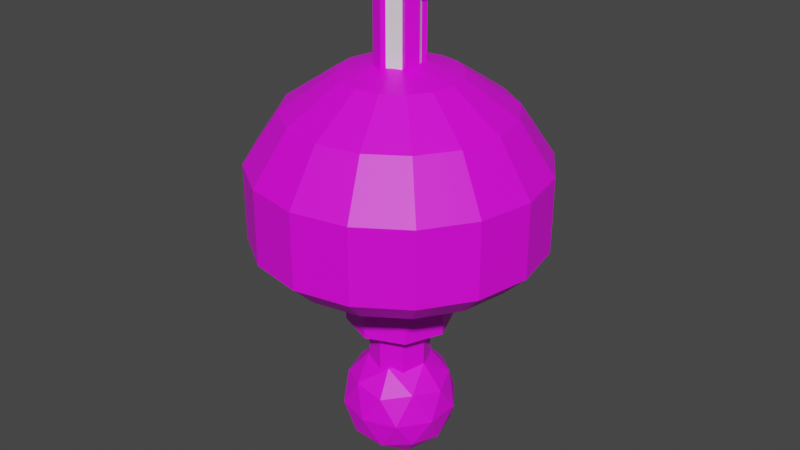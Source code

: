 # Source: Turret_Body_Basic.blend  (saved by Blender 3.1.7; exported with 4.5.12 LTS)
import bpy
from mathutils import Matrix  # noqa: F401  (used for matrix-valued properties, if any)

bpy.ops.wm.read_factory_settings(use_empty=True)
scene = bpy.context.scene
scene.name = 'Scene'

# ---- collections
col_collection = bpy.data.collections.new('Collection'); scene.collection.children.link(col_collection)

# ---- images (referenced by path relative to the original .blend; pixels are not part of the script)
import os
ASSET_DIR = os.environ.get("B2B_ASSET_DIR", "")  # directory of the original .blend (textures are referenced by path, not embedded)
HERE = os.path.dirname(os.path.abspath(__file__))  # packed textures are extracted next to this script under _unpacked/

def load_image(name, relpath, width, height, colorspace="sRGB"):
    """Load a texture the original file referenced (path relative to the .blend, or extracted next to this script)."""
    p = next((c for c in (os.path.join(HERE, relpath), os.path.join(ASSET_DIR, relpath)) if relpath and os.path.exists(c)), "")
    if p:
        img = bpy.data.images.load(p, check_existing=True)
        img.name = name
    else:  # same state as the original file: an image datablock whose file is absent (Cycles renders it pink)
        img = bpy.data.images.new(name, width, height)
        img.source = "FILE"
        img.filepath = "//" + (relpath or name)
    img.colorspace_settings.name = colorspace
    return img
img_turretbodymat_base_color = load_image('TurretBodyMat Base Color', 'BasicTurretBodyMat.png', 1024, 1024, 'sRGB')

# ---- materials (node trees are filled in below, after node groups)
mat_turretbodymat = bpy.data.materials.new('TurretBodyMat')
mat_turretbodymat.use_transparent_shadow = False

# ---- material node trees
mat_turretbodymat.use_nodes = True; mat_turretbodymat.node_tree.nodes.clear()
_N = mat_turretbodymat.node_tree.nodes; _L = mat_turretbodymat.node_tree.links
n0 = _N.new('ShaderNodeBsdfPrincipled'); n0.name = 'Principled BSDF'; n0.location = (10, 300)
n0.distribution = 'GGX'
n0.subsurface_method = 'RANDOM_WALK_SKIN'
n0.inputs[3].default_value = 1.45
n0.inputs[27].default_value = (0.0, 0.0, 0.0, 1.0)
n0.inputs[28].default_value = 1.0
n1 = _N.new('ShaderNodeOutputMaterial'); n1.name = 'Material Output'; n1.location = (300, 300)
n2 = _N.new('ShaderNodeTexImage'); n2.name = 'Image Texture'; n2.location = (-280, 280)
n2.image = img_turretbodymat_base_color
_L.new(n0.outputs[0], n1.inputs[0])
_L.new(n2.outputs[0], n0.inputs[0])
n1.is_active_output = True

# ---- world
world_world = bpy.data.worlds.new('World'); scene.world = world_world
world_world.use_nodes = True; world_world.node_tree.nodes.clear()
_N = world_world.node_tree.nodes; _L = world_world.node_tree.links
n0 = _N.new('ShaderNodeOutputWorld'); n0.name = 'World Output'; n0.location = (300, 300)
n1 = _N.new('ShaderNodeBackground'); n1.name = 'Background'; n1.location = (10, 300)
n1.inputs[0].default_value = (0.05088, 0.05088, 0.05088, 1.0)
_L.new(n1.outputs[0], n0.inputs[0])
n0.is_active_output = True
world_world.color = (0.05088, 0.05088, 0.05088)
world_world.use_sun_shadow = False
world_world.sun_shadow_jitter_overblur = 0.0

# ---- meshes
me_cylinder = bpy.data.meshes.new('Cylinder')
me_cylinder.from_pydata([(0.0, -7.407, 2.562), (0.0, -6.231, 3.347), (0.5305, -8.192, 1.281), (0.9802, -7.407, 2.367), (1.281, -6.231, 3.092), (-1.281, -4.483, 3.092), (0.9802, -8.192, 0.9802), (1.811, -7.407, 1.811), (2.367, -6.231, 2.367), (-2.367, -4.483, 2.367), (1.281, -8.192, 0.5305), (2.367, -7.407, 0.9802), (3.092, -6.231, 1.281), (-3.092, -4.483, 1.281), (1.386, -8.192, 0.0), (2.562, -7.407, 4.768e-07), (3.347, -6.231, 4.768e-07), (-3.347, -4.483, 1.431e-06), (1.281, -8.192, -0.5305), (2.367, -7.407, -0.9802), (3.092, -6.231, -1.281), (-3.092, -4.483, -1.281), (0.9802, -8.192, -0.9802), (1.811, -7.407, -1.811), (2.367, -6.231, -2.367), (-2.367, -4.483, -2.367), (0.5305, -8.192, -1.281), (0.9802, -7.407, -2.367), (1.281, -6.231, -3.092), (-1.281, -4.483, -3.092), (-1.287e-13, -8.468, 0.0), (-2.567e-07, -8.192, -1.386), (-3.106e-07, -7.407, -2.562), (-9.584e-07, -6.231, -3.347), (-9.584e-07, -4.483, -3.347), (-0.5305, -8.192, -1.281), (-0.9802, -7.407, -2.367), (-1.281, -6.231, -3.092), (1.281, -4.483, -3.092), (-0.9802, -8.192, -0.9802), (-1.811, -7.407, -1.811), (-2.367, -6.231, -2.367), (2.367, -4.483, -2.367), (-1.281, -8.192, -0.5305), (-2.367, -7.407, -0.9802), (-3.092, -6.231, -1.281), (3.092, -4.483, -1.281), (-1.386, -8.192, 9.537e-07), (-2.562, -7.407, 1.431e-06), (-3.347, -6.231, 1.907e-06), (3.347, -4.483, -4.768e-07), (-1.281, -8.192, 0.5305), (-2.367, -7.407, 0.9802), (-3.092, -6.231, 1.281), (3.092, -4.483, 1.281), (-0.9802, -8.192, 0.9802), (-1.811, -7.407, 1.811), (-2.367, -6.231, 2.367), (2.367, -4.483, 2.367), (-0.5305, -8.192, 1.281), (-0.9802, -7.407, 2.367), (-1.281, -6.231, 3.092), (1.281, -4.483, 3.092), (7.689e-07, -8.192, 1.386), (0.0, -4.483, 3.347), (-0.5625, -3.396, 1.358), (7.829e-08, -3.396, 1.47), (-1.039, -3.396, 1.039), (-1.358, -3.396, 0.5625), (-1.47, -3.396, 9.537e-07), (-1.358, -3.396, -0.5625), (-1.039, -3.396, -1.039), (-0.5625, -3.396, -1.358), (-3.427e-07, -3.396, -1.47), (0.5625, -3.396, -1.358), (1.039, -3.396, -1.039), (1.358, -3.396, -0.5625), (1.47, -3.396, 0.0), (1.358, -3.396, 0.5625), (1.039, -3.396, 1.039), (0.5625, -3.396, 1.358), (2.573, -3.939, 1.066), (1.97, -3.939, 1.97), (3.028e-09, -3.939, 2.785), (-1.066, -3.939, 2.573), (2.573, -3.939, -1.066), (2.785, -3.939, 0.0), (1.066, -3.939, -2.573), (1.97, -3.939, -1.97), (-1.066, -3.939, -2.573), (-7.946e-07, -3.939, -2.785), (-2.573, -3.939, -1.066), (-1.97, -3.939, -1.97), (1.066, -3.939, 2.573), (-2.573, -3.939, 1.066), (-2.785, -3.939, 1.431e-06), (-1.97, -3.939, 1.97), (1.71e-08, -2.309, 0.7079), (0.0, -3.396, 1.238), (0.5005, -2.309, 0.5005), (0.8753, -3.396, 0.8753), (0.7079, -2.309, 2.384e-07), (1.238, -3.396, 4.768e-07), (0.5005, -2.309, -0.5005), (0.8753, -3.396, -0.8753), (-1.082e-07, -2.309, -0.7079), (-1.082e-07, -3.396, -1.238), (-0.5005, -2.309, -0.5005), (-0.8753, -3.396, -0.8753), (-0.7079, -2.309, 2.384e-07), (-1.238, -3.396, 4.768e-07), (-0.5005, -2.309, 0.5005), (-0.8753, -3.396, 0.8753), (0.0, -2.309, 1.238), (0.8753, -2.309, 0.8753), (1.238, -2.309, 2.384e-07), (0.8753, -2.309, -0.8753), (-1.082e-07, -2.309, -1.238), (-0.8753, -2.309, -0.8753), (-1.238, -2.309, 2.384e-07), (-0.8753, -2.309, 0.8753), (-5.294e-08, 0.2265, 0.7079), (0.5005, 0.2265, 0.5005), (0.7079, 0.2265, -7.451e-08), (0.5005, 0.2265, -0.5005), (-1.783e-07, 0.2265, -0.7079), (-0.5005, 0.2265, -0.5005), (-0.7079, 0.2265, 2.98e-08), (-0.5005, 0.2265, 0.5005), (0.0, 1.223, -1.192e-07), (0.9829, 0.4717, -0.7141), (-0.3754, 0.4717, -1.155), (-1.215, 0.4717, -5.96e-08), (-0.3754, 0.4717, 1.155), (0.9829, 0.4717, 0.7141), (0.3754, -0.7432, -1.155), (-0.9829, -0.7432, -0.7141), (-0.9829, -0.7432, 0.7141), (0.3754, -0.7432, 1.155), (1.215, -0.7432, 1.192e-07), (0.0, -1.494, 2.384e-07), (-0.2207, 1.02, -0.6791), (0.5777, 1.02, -0.4197), (0.357, 0.5783, -1.099), (1.155, 0.5783, -5.96e-08), (0.5777, 1.02, 0.4197), (-0.7141, 1.02, -1.192e-07), (-0.9348, 0.5783, -0.6791), (-0.2207, 1.02, 0.6791), (-0.9348, 0.5783, 0.6791), (0.357, 0.5783, 1.099), (1.292, -0.1358, -0.4197), (1.292, -0.1358, 0.4197), (0.0, -0.1358, -1.358), (0.7984, -0.1358, -1.099), (-1.292, -0.1358, -0.4197), (-0.7984, -0.1358, -1.099), (-0.7984, -0.1358, 1.099), (-1.292, -0.1358, 0.4197), (0.7984, -0.1358, 1.099), (0.0, -0.1358, 1.358), (0.9348, -0.8499, -0.6791), (-0.357, -0.8499, -1.099), (-1.155, -0.8499, 1.192e-07), (-0.357, -0.8499, 1.099), (0.9348, -0.8499, 0.6791), (0.2207, -1.291, -0.6791), (0.7141, -1.291, 1.192e-07), (-0.5777, -1.291, -0.4197), (-0.5777, -1.291, 0.4197), (0.2207, -1.291, 0.6791), (0.0, -7.897, 0.4349), (0.0, -10.14, 0.4349), (0.3075, -7.897, 0.3075), (0.3075, -10.14, 0.3075), (0.4349, -7.897, 9.537e-07), (0.4349, -10.14, 9.537e-07), (0.3075, -7.897, -0.3075), (0.3075, -10.14, -0.3075), (0.0, -7.897, -0.4349), (0.0, -10.14, -0.4349), (-0.3075, -7.897, -0.3075), (-0.3075, -10.14, -0.3075), (-0.4349, -7.897, 9.537e-07), (-0.4349, -10.14, 9.537e-07), (-0.3075, -7.897, 0.3075), (-0.3075, -10.14, 0.3075), (0.05005, -7.897, 0.5557), (0.05005, -10.14, 0.5557), (0.3576, -10.14, 0.4284), (0.3576, -7.897, 0.4284), (0.5557, -7.897, -0.05005), (0.5557, -10.14, -0.05005), (0.4284, -10.14, -0.3576), (0.4284, -7.897, -0.3576), (-0.05005, -7.897, -0.5557), (-0.05005, -10.14, -0.5557), (-0.3576, -10.14, -0.4284), (-0.3576, -7.897, -0.4284), (-0.5557, -7.897, 0.05006), (-0.5557, -10.14, 0.05005), (-0.4284, -10.14, 0.3576), (-0.4284, -7.897, 0.3576), (0.5288, -10.14, 0.5288), (0.0, -10.14, 0.7479), (0.7479, -10.14, 9.537e-07), (0.5288, -10.14, -0.5288), (0.0, -10.14, -0.7479), (-0.5288, -10.14, -0.5288), (-0.7479, -10.14, 9.537e-07), (-0.5288, -10.14, 0.5288), (0.5288, -10.51, 0.5288), (0.0, -10.51, 0.7479), (0.7479, -10.51, 9.537e-07), (0.5288, -10.51, -0.5288), (0.0, -10.51, -0.7479), (-0.5288, -10.51, -0.5288), (-0.7479, -10.51, 9.537e-07), (-0.5288, -10.51, 0.5288)], [], [(0, 63, 2, 3), (1, 0, 3, 4), (63, 30, 2), (4, 3, 7, 8), (2, 30, 6), (53, 57, 9, 13), (3, 2, 6, 7), (8, 7, 11, 12), (6, 30, 10), (57, 61, 5, 9), (7, 6, 10, 11), (1, 4, 62, 64), (11, 10, 14, 15), (12, 11, 15, 16), (10, 30, 14), (33, 37, 29, 34), (15, 14, 18, 19), (16, 15, 19, 20), (14, 30, 18), (20, 19, 23, 24), (18, 30, 22), (4, 8, 58, 62), (19, 18, 22, 23), (24, 23, 27, 28), (22, 30, 26), (8, 12, 54, 58), (23, 22, 26, 27), (12, 16, 50, 54), (27, 26, 31, 32), (28, 27, 32, 33), (26, 30, 31), (32, 31, 35, 36), (33, 32, 36, 37), (31, 30, 35), (16, 20, 46, 50), (37, 36, 40, 41), (35, 30, 39), (28, 33, 34, 38), (36, 35, 39, 40), (39, 30, 43), (41, 45, 21, 25), (40, 39, 43, 44), (41, 40, 44, 45), (20, 24, 42, 46), (44, 43, 47, 48), (45, 44, 48, 49), (43, 30, 47), (49, 48, 52, 53), (47, 30, 51), (37, 41, 25, 29), (48, 47, 51, 52), (53, 52, 56, 57), (51, 30, 55), (61, 1, 64, 5), (52, 51, 55, 56), (24, 28, 38, 42), (56, 55, 59, 60), (57, 56, 60, 61), (55, 30, 59), (45, 49, 17, 21), (60, 59, 63, 0), (61, 60, 0, 1), (59, 30, 63), (49, 53, 13, 17), (82, 81, 78, 79), (65, 66, 80, 79, 78, 77, 76, 75, 74, 73, 72, 71, 70, 69, 68, 67), (84, 83, 66, 65), (86, 85, 76, 77), (88, 87, 74, 75), (90, 89, 72, 73), (81, 86, 77, 78), (92, 91, 70, 71), (85, 88, 75, 76), (93, 82, 79, 80), (95, 94, 68, 69), (87, 90, 73, 74), (96, 84, 65, 67), (89, 92, 71, 72), (94, 96, 67, 68), (83, 93, 80, 66), (91, 95, 69, 70), (21, 17, 95, 91), (64, 62, 93, 83), (13, 9, 96, 94), (29, 25, 92, 89), (9, 5, 84, 96), (38, 34, 90, 87), (17, 13, 94, 95), (62, 58, 82, 93), (46, 42, 88, 85), (25, 21, 91, 92), (54, 50, 86, 81), (34, 29, 89, 90), (42, 38, 87, 88), (50, 46, 85, 86), (5, 64, 83, 84), (58, 54, 81, 82), (113, 98, 100, 114), (114, 100, 102, 115), (115, 102, 104, 116), (116, 104, 106, 117), (117, 106, 108, 118), (118, 108, 110, 119), (100, 98, 112, 110, 108, 106, 104, 102), (119, 110, 112, 120), (120, 112, 98, 113), (99, 101, 123, 122), (99, 97, 113, 114), (101, 99, 114, 115), (103, 101, 115, 116), (105, 103, 116, 117), (107, 105, 117, 118), (109, 107, 118, 119), (111, 109, 119, 120), (97, 111, 120, 113), (121, 122, 123, 124, 125, 126, 127, 128), (109, 111, 128, 127), (105, 107, 126, 125), (101, 103, 124, 123), (97, 99, 122, 121), (111, 97, 121, 128), (107, 109, 127, 126), (103, 105, 125, 124), (129, 142, 141), (130, 142, 144), (129, 141, 146), (129, 146, 148), (129, 148, 145), (130, 144, 151), (131, 143, 153), (132, 147, 155), (133, 149, 157), (134, 150, 159), (130, 151, 154), (131, 153, 156), (132, 155, 158), (133, 157, 160), (134, 159, 152), (135, 161, 166), (136, 162, 168), (137, 163, 169), (138, 164, 170), (139, 165, 167), (167, 170, 140), (167, 165, 170), (165, 138, 170), (170, 169, 140), (170, 164, 169), (164, 137, 169), (169, 168, 140), (169, 163, 168), (163, 136, 168), (168, 166, 140), (168, 162, 166), (162, 135, 166), (166, 167, 140), (166, 161, 167), (161, 139, 167), (152, 165, 139), (152, 159, 165), (159, 138, 165), (160, 164, 138), (160, 157, 164), (157, 137, 164), (158, 163, 137), (158, 155, 163), (155, 136, 163), (156, 162, 136), (156, 153, 162), (153, 135, 162), (154, 161, 135), (154, 151, 161), (151, 139, 161), (159, 160, 138), (159, 150, 160), (150, 133, 160), (157, 158, 137), (157, 149, 158), (149, 132, 158), (155, 156, 136), (155, 147, 156), (147, 131, 156), (153, 154, 135), (153, 143, 154), (143, 130, 154), (151, 152, 139), (151, 144, 152), (144, 134, 152), (145, 150, 134), (145, 148, 150), (148, 133, 150), (148, 149, 133), (148, 146, 149), (146, 132, 149), (146, 147, 132), (146, 141, 147), (141, 131, 147), (144, 145, 134), (144, 142, 145), (142, 129, 145), (141, 143, 131), (141, 142, 143), (142, 130, 143), (186, 184, 209, 210), (171, 173, 174, 172), (180, 178, 206, 207), (178, 176, 175, 177), (184, 182, 208, 209), (182, 180, 179, 181), (178, 176, 205, 206), (204, 210, 218, 212), (185, 186, 184, 183), (171, 173, 175, 177, 179, 181, 183, 185), (187, 188, 189, 190), (172, 188, 187, 171), (174, 189, 188, 172), (173, 190, 189, 174), (171, 187, 190, 173), (191, 192, 193, 194), (176, 192, 191, 175), (178, 193, 192, 176), (177, 194, 193, 178), (175, 191, 194, 177), (195, 196, 197, 198), (180, 196, 195, 179), (182, 197, 196, 180), (181, 198, 197, 182), (179, 195, 198, 181), (199, 200, 201, 202), (184, 200, 199, 183), (186, 201, 200, 184), (185, 202, 201, 186), (183, 199, 202, 185), (176, 174, 203, 205), (182, 180, 207, 208), (172, 186, 210, 204), (174, 172, 204, 203), (211, 212, 218, 217, 216, 215, 214, 213), (209, 208, 216, 217), (207, 206, 214, 215), (205, 203, 211, 213), (210, 209, 217, 218), (208, 207, 215, 216), (206, 205, 213, 214), (203, 204, 212, 211), (186, 172, 174, 176, 178, 180, 182, 184)])
me_cylinder.polygons.foreach_set('use_smooth', [1, 1, 1, 1, 1, 1, 1, 1, 1, 1, 1, 1, 1, 1, 1, 1, 1, 1, 1, 1, 1, 1, 1, 1, 1, 1, 1, 1, 1, 1, 1, 1, 1, 1, 1, 1, 1, 1, 1, 1, 1, 1, 1, 1, 1, 1, 1, 1, 1, 1, 1, 1, 1, 1, 1, 1, 1, 1, 1, 1, 1, 1, 1, 1, 1, 1, 1, 1, 1, 1, 1, 1, 1, 1, 1, 1, 1, 1, 1, 1, 1, 1, 1, 1, 1, 1, 1, 1, 1, 1, 1, 1, 1, 1, 1, 1, 1, 1, 1, 1, 1, 1, 1, 1, 1, 1, 1, 1, 1, 1, 1, 1, 1, 1, 1, 1, 1, 1, 1, 1, 1, 1, 1, 1, 1, 1, 1, 1, 1, 1, 1, 1, 1, 1, 1, 1, 1, 1, 1, 1, 1, 1, 1, 1, 1, 1, 1, 1, 1, 1, 1, 1, 1, 1, 1, 1, 1, 1, 1, 1, 1, 1, 1, 1, 1, 1, 1, 1, 1, 1, 1, 1, 1, 1, 1, 1, 1, 1, 1, 1, 1, 1, 1, 1, 1, 1, 1, 1, 1, 1, 1, 1, 1, 1, 1, 1, 1, 1, 1, 1, 1, 1, 1, 1, 0, 1, 0, 1, 0, 1, 1, 0, 1, 1, 1, 1, 1, 1, 1, 1, 1, 1, 1, 1, 1, 1, 1, 1, 1, 1, 1, 1, 1, 1, 1, 1, 1, 1, 1, 1, 1, 1, 1, 1, 1, 0])
_k = set([(0, 1), (0, 3), (0, 60), (0, 63), (1, 4), (1, 61), (1, 64), (2, 3), (2, 6), (2, 30), (2, 63), (3, 4), (3, 7), (4, 8), (4, 62), (5, 9), (5, 61), (5, 64), (5, 84), (6, 7), (6, 10), (6, 30), (7, 8), (7, 11), (8, 12), (8, 58), (9, 13), (9, 57), (9, 96), (10, 11), (10, 14), (10, 30), (11, 12), (11, 15), (12, 16), (12, 54), (13, 17), (13, 53), (13, 94), (14, 15), (14, 18), (14, 30), (15, 16), (15, 19), (16, 20), (16, 50), (17, 21), (17, 49), (17, 95), (18, 19), (18, 22), (18, 30), (19, 20), (19, 23), (20, 24), (20, 46), (21, 25), (21, 45), (21, 91), (22, 23), (22, 26), (22, 30), (23, 24), (23, 27), (24, 28), (24, 42), (25, 29), (25, 41), (25, 92), (26, 27), (26, 30), (26, 31), (27, 28), (27, 32), (28, 33), (28, 38), (29, 34), (29, 37), (29, 89), (30, 31), (30, 35), (30, 39), (30, 43), (30, 47), (30, 51), (30, 55), (30, 59), (30, 63), (31, 32), (31, 35), (32, 33), (32, 36), (33, 34), (33, 37), (34, 38), (34, 90), (35, 36), (35, 39), (36, 37), (36, 40), (37, 41), (38, 42), (38, 87), (39, 40), (39, 43), (40, 41), (40, 44), (41, 45), (42, 46), (42, 88), (43, 44), (43, 47), (44, 45), (44, 48), (45, 49), (46, 50), (46, 85), (47, 48), (47, 51), (48, 49), (48, 52), (49, 53), (50, 54), (50, 86), (51, 52), (51, 55), (52, 53), (52, 56), (53, 57), (54, 58), (54, 81), (55, 56), (55, 59), (56, 57), (56, 60), (57, 61), (58, 62), (58, 82), (59, 60), (59, 63), (60, 61), (62, 64), (62, 93), (64, 83), (65, 66), (65, 67), (65, 84), (66, 80), (66, 83), (67, 68), (67, 96), (68, 69), (68, 94), (69, 70), (69, 95), (70, 71), (70, 91), (71, 72), (71, 92), (72, 73), (72, 89), (73, 74), (73, 90), (74, 75), (74, 87), (75, 76), (75, 88), (76, 77), (76, 85), (77, 78), (77, 86), (78, 79), (78, 81), (79, 80), (79, 82), (80, 93), (81, 82), (81, 86), (82, 93), (83, 84), (83, 93), (84, 96), (85, 86), (85, 88), (87, 88), (87, 90), (89, 90), (89, 92), (91, 92), (91, 95), (94, 95), (94, 96), (97, 99), (97, 111), (97, 121), (98, 100), (98, 112), (98, 113), (99, 101), (99, 122), (100, 102), (100, 114), (101, 103), (101, 123), (102, 104), (102, 115), (103, 105), (103, 124), (104, 106), (104, 116), (105, 107), (105, 125), (106, 108), (106, 117), (107, 109), (107, 126), (108, 110), (108, 118), (109, 111), (109, 127), (110, 112), (110, 119), (111, 128), (112, 120), (113, 114), (113, 120), (114, 115), (115, 116), (116, 117), (117, 118), (118, 119), (119, 120), (121, 122), (121, 128), (122, 123), (123, 124), (124, 125), (125, 126), (126, 127), (127, 128), (129, 141), (129, 142), (129, 145), (129, 146), (129, 148), (130, 142), (130, 143), (130, 144), (130, 151), (130, 154), (131, 141), (131, 143), (131, 147), (131, 153), (131, 156), (132, 146), (132, 147), (132, 149), (132, 155), (132, 158), (133, 148), (133, 149), (133, 150), (133, 157), (133, 160), (134, 144), (134, 145), (134, 150), (134, 152), (134, 159), (135, 153), (135, 154), (135, 161), (135, 162), (135, 166), (136, 155), (136, 156), (136, 162), (136, 163), (136, 168), (137, 157), (137, 158), (137, 163), (137, 164), (137, 169), (138, 159), (138, 160), (138, 164), (138, 165), (138, 170), (139, 151), (139, 152), (139, 161), (139, 165), (139, 167), (140, 166), (140, 167), (140, 168), (140, 169), (140, 170), (141, 142), (141, 143), (141, 146), (141, 147), (142, 143), (142, 144), (142, 145), (143, 153), (143, 154), (144, 145), (144, 151), (144, 152), (145, 148), (145, 150), (146, 147), (146, 148), (146, 149), (147, 155), (147, 156), (148, 149), (148, 150), (149, 157), (149, 158), (150, 159), (150, 160), (151, 152), (151, 154), (151, 161), (152, 159), (152, 165), (153, 154), (153, 156), (153, 162), (154, 161), (155, 156), (155, 158), (155, 163), (156, 162), (157, 158), (157, 160), (157, 164), (158, 163), (159, 160), (159, 165), (160, 164), (161, 166), (161, 167), (162, 166), (162, 168), (163, 168), (163, 169), (164, 169), (164, 170), (165, 167), (165, 170), (166, 167), (166, 168), (167, 170), (168, 169), (169, 170), (171, 172), (171, 185), (171, 187), (172, 174), (172, 186), (172, 188), (173, 174), (173, 175), (173, 190), (174, 176), (174, 189), (175, 176), (175, 191), (176, 178), (176, 192), (177, 178), (177, 179), (177, 194), (178, 180), (178, 193), (179, 180), (179, 195), (180, 182), (180, 196), (181, 182), (181, 183), (181, 198), (182, 184), (182, 197), (183, 184), (183, 199), (184, 186), (184, 200), (185, 186), (185, 202), (186, 201), (187, 188), (187, 190), (188, 189), (189, 190), (191, 192), (191, 194), (192, 193), (193, 194), (195, 196), (195, 198), (196, 197), (197, 198), (199, 200), (199, 202), (200, 201), (201, 202), (203, 204), (203, 205), (203, 211), (204, 210), (204, 212), (205, 206), (205, 213), (206, 207), (206, 214), (207, 208), (207, 215), (208, 209), (208, 216), (209, 210), (209, 217), (210, 218), (211, 212), (211, 213), (212, 218), (213, 214), (214, 215), (215, 216), (216, 217), (217, 218)])
me_cylinder.attributes.new('sharp_edge', 'BOOLEAN', 'EDGE').data.foreach_set('value', [ (min(e.vertices), max(e.vertices)) in _k for e in me_cylinder.edges])
_uv = me_cylinder.uv_layers.new(name='UVMap')
_uv.uv.foreach_set('vector', [0.4503, 0.09006, 0.5117, 0.1311, 0.4987, 0.1624, 0.4263, 0.148, 0.7341, 0.3469, 0.814, 0.3738, 0.8097, 0.4322, 0.7285, 0.4233, 0.5117, 0.1311, 0.5841, 0.1794, 0.4987, 0.1624, 0.7285, 0.4233, 0.8097, 0.4322, 0.8097, 0.495, 0.7285, 0.5053, 0.4987, 0.1624, 0.5841, 0.1794, 0.4987, 0.1964, 0.3074, 0.4824, 0.3074, 0.5571, 0.1976, 0.5571, 0.1976, 0.4824, 0.4263, 0.148, 0.4987, 0.1624, 0.4987, 0.1964, 0.4263, 0.2108, 0.7285, 0.5053, 0.8097, 0.495, 0.814, 0.5525, 0.7341, 0.5804, 0.4987, 0.1964, 0.5841, 0.1794, 0.5117, 0.2278, 0.3074, 0.5571, 0.3074, 0.6391, 0.1976, 0.6391, 0.1976, 0.5571, 0.4263, 0.2108, 0.4987, 0.1964, 0.5117, 0.2278, 0.4503, 0.2688, 0.7341, 0.3469, 0.7285, 0.4233, 0.6204, 0.4229, 0.626, 0.3465, 0.4503, 0.2688, 0.5117, 0.2278, 0.5357, 0.2518, 0.4947, 0.3132, 0.07848, 0.7234, 0.004669, 0.6896, 0.004669, 0.6364, 0.07848, 0.6539, 0.5117, 0.2278, 0.5841, 0.1794, 0.5357, 0.2518, 0.5363, 0.4145, 0.5361, 0.4948, 0.4263, 0.4948, 0.4265, 0.4145, 0.4947, 0.3132, 0.5357, 0.2518, 0.5671, 0.2648, 0.5527, 0.3372, 0.07848, 0.6539, 0.004669, 0.6364, 0.004669, 0.5745, 0.07848, 0.573, 0.5357, 0.2518, 0.5841, 0.1794, 0.5671, 0.2648, 0.07848, 0.573, 0.004669, 0.5745, 0.004669, 0.5133, 0.07848, 0.4931, 0.5671, 0.2648, 0.5841, 0.1794, 0.6011, 0.2648, 0.7285, 0.4233, 0.7285, 0.5053, 0.6204, 0.5049, 0.6204, 0.4229, 0.5527, 0.3372, 0.5671, 0.2648, 0.6011, 0.2648, 0.6155, 0.3372, 0.07848, 0.4931, 0.004669, 0.5133, 0.004669, 0.4622, 0.07848, 0.4263, 0.6011, 0.2648, 0.5841, 0.1794, 0.6324, 0.2518, 0.7285, 0.5053, 0.7341, 0.5804, 0.626, 0.58, 0.6204, 0.5049, 0.6155, 0.3372, 0.6011, 0.2648, 0.6324, 0.2518, 0.6735, 0.3132, 0.07848, 0.7234, 0.07848, 0.6539, 0.1883, 0.6539, 0.1883, 0.7234, 0.6735, 0.3132, 0.6324, 0.2518, 0.6565, 0.2278, 0.7178, 0.2688, 0.5369, 0.3465, 0.6111, 0.3816, 0.6107, 0.4336, 0.5363, 0.4145, 0.6324, 0.2518, 0.5841, 0.1794, 0.6565, 0.2278, 0.7178, 0.2688, 0.6565, 0.2278, 0.6695, 0.1964, 0.7419, 0.2108, 0.5363, 0.4145, 0.6107, 0.4336, 0.6105, 0.4951, 0.5361, 0.4948, 0.6565, 0.2278, 0.5841, 0.1794, 0.6695, 0.1964, 0.07848, 0.6539, 0.07848, 0.573, 0.1883, 0.573, 0.1883, 0.6539, 0.5361, 0.4948, 0.6105, 0.4951, 0.6107, 0.5567, 0.5363, 0.5754, 0.6695, 0.1964, 0.5841, 0.1794, 0.6695, 0.1624, 0.5369, 0.3465, 0.5363, 0.4145, 0.4265, 0.4145, 0.4271, 0.3466, 0.7419, 0.2108, 0.6695, 0.1964, 0.6695, 0.1624, 0.7419, 0.148, 0.6695, 0.1624, 0.5841, 0.1794, 0.6565, 0.1311, 0.5363, 0.5754, 0.5369, 0.6438, 0.4271, 0.6438, 0.4265, 0.5754, 0.7419, 0.148, 0.6695, 0.1624, 0.6565, 0.1311, 0.7178, 0.09006, 0.5363, 0.5754, 0.6107, 0.5567, 0.6111, 0.6091, 0.5369, 0.6438, 0.07848, 0.573, 0.07848, 0.4931, 0.1883, 0.4931, 0.1883, 0.573, 0.7178, 0.09006, 0.6565, 0.1311, 0.6324, 0.107, 0.6734, 0.04567, 0.7588, 0.06266, 0.7178, 0.09006, 0.6734, 0.04567, 0.7008, 0.004669, 0.6565, 0.1311, 0.5841, 0.1794, 0.6324, 0.107, 0.3074, 0.4263, 0.3812, 0.4682, 0.3812, 0.5111, 0.3074, 0.4824, 0.6324, 0.107, 0.5841, 0.1794, 0.6011, 0.09404, 0.5361, 0.4948, 0.5363, 0.5754, 0.4265, 0.5754, 0.4263, 0.4948, 0.6734, 0.04567, 0.6324, 0.107, 0.6011, 0.09404, 0.6155, 0.02165, 0.3074, 0.4824, 0.3812, 0.5111, 0.3812, 0.5683, 0.3074, 0.5571, 0.6011, 0.09404, 0.5841, 0.1794, 0.5671, 0.09404, 0.3074, 0.6391, 0.3074, 0.7158, 0.1976, 0.7158, 0.1976, 0.6391, 0.6155, 0.02165, 0.6011, 0.09404, 0.5671, 0.09404, 0.5527, 0.02165, 0.07848, 0.4931, 0.07848, 0.4263, 0.1883, 0.4263, 0.1883, 0.4931, 0.5527, 0.02165, 0.5671, 0.09404, 0.5357, 0.107, 0.4947, 0.04567, 0.3074, 0.5571, 0.3812, 0.5683, 0.3812, 0.631, 0.3074, 0.6391, 0.5671, 0.09404, 0.5841, 0.1794, 0.5357, 0.107, 0.5369, 0.6438, 0.5377, 0.6897, 0.4279, 0.6897, 0.4271, 0.6438, 0.4947, 0.04567, 0.5357, 0.107, 0.5117, 0.1311, 0.4503, 0.09006, 0.3074, 0.6391, 0.3812, 0.631, 0.3812, 0.6898, 0.3074, 0.7158, 0.5357, 0.107, 0.5841, 0.1794, 0.5117, 0.1311, 0.3074, 0.4263, 0.3074, 0.4824, 0.1976, 0.4824, 0.1976, 0.4263, 0.2449, 0.3824, 0.1767, 0.3824, 0.1928, 0.3014, 0.2288, 0.3014, 0.3014, 0.2288, 0.2876, 0.2621, 0.2621, 0.2876, 0.2288, 0.3014, 0.1928, 0.3014, 0.1595, 0.2876, 0.1341, 0.2621, 0.1203, 0.2288, 0.1203, 0.1928, 0.1341, 0.1595, 0.1595, 0.1341, 0.1928, 0.1203, 0.2288, 0.1203, 0.2621, 0.1341, 0.2876, 0.1595, 0.3014, 0.1928, 0.3824, 0.2449, 0.3563, 0.308, 0.2876, 0.2621, 0.3014, 0.2288, 0.1136, 0.3563, 0.06537, 0.308, 0.1341, 0.2621, 0.1595, 0.2876, 0.03925, 0.2449, 0.03925, 0.1767, 0.1203, 0.1928, 0.1203, 0.2288, 0.06537, 0.1136, 0.1136, 0.06537, 0.1595, 0.1341, 0.1341, 0.1595, 0.1767, 0.3824, 0.1136, 0.3563, 0.1595, 0.2876, 0.1928, 0.3014, 0.1767, 0.03925, 0.2449, 0.03925, 0.2288, 0.1203, 0.1928, 0.1203, 0.06537, 0.308, 0.03925, 0.2449, 0.1203, 0.2288, 0.1341, 0.2621, 0.308, 0.3563, 0.2449, 0.3824, 0.2288, 0.3014, 0.2621, 0.2876, 0.308, 0.06537, 0.3563, 0.1136, 0.2876, 0.1595, 0.2621, 0.1341, 0.03925, 0.1767, 0.06537, 0.1136, 0.1341, 0.1595, 0.1203, 0.1928, 0.3824, 0.1767, 0.3824, 0.2449, 0.3014, 0.2288, 0.3014, 0.1928, 0.1136, 0.06537, 0.1767, 0.03925, 0.1928, 0.1203, 0.1595, 0.1341, 0.3563, 0.1136, 0.3824, 0.1767, 0.3014, 0.1928, 0.2876, 0.1595, 0.3563, 0.308, 0.308, 0.3563, 0.2621, 0.2876, 0.2876, 0.2621, 0.2449, 0.03925, 0.308, 0.06537, 0.2621, 0.1341, 0.2288, 0.1203, 0.2518, 0.004669, 0.3276, 0.03605, 0.308, 0.06537, 0.2449, 0.03925, 0.3856, 0.3276, 0.3276, 0.3856, 0.308, 0.3563, 0.3563, 0.308, 0.3856, 0.09404, 0.417, 0.1698, 0.3824, 0.1767, 0.3563, 0.1136, 0.09404, 0.03605, 0.1698, 0.004669, 0.1767, 0.03925, 0.1136, 0.06537, 0.417, 0.1698, 0.417, 0.2518, 0.3824, 0.2449, 0.3824, 0.1767, 0.004669, 0.1698, 0.03605, 0.09404, 0.06537, 0.1136, 0.03925, 0.1767, 0.3276, 0.03605, 0.3856, 0.09404, 0.3563, 0.1136, 0.308, 0.06537, 0.3276, 0.3856, 0.2518, 0.417, 0.2449, 0.3824, 0.308, 0.3563, 0.03605, 0.3276, 0.004669, 0.2518, 0.03925, 0.2449, 0.06537, 0.308, 0.1698, 0.004669, 0.2518, 0.004669, 0.2449, 0.03925, 0.1767, 0.03925, 0.1698, 0.417, 0.09404, 0.3856, 0.1136, 0.3563, 0.1767, 0.3824, 0.03605, 0.09404, 0.09404, 0.03605, 0.1136, 0.06537, 0.06537, 0.1136, 0.004669, 0.2518, 0.004669, 0.1698, 0.03925, 0.1767, 0.03925, 0.2449, 0.09404, 0.3856, 0.03605, 0.3276, 0.06537, 0.308, 0.1136, 0.3563, 0.417, 0.2518, 0.3856, 0.3276, 0.3563, 0.308, 0.3824, 0.2449, 0.2518, 0.417, 0.1698, 0.417, 0.1767, 0.3824, 0.2449, 0.3824, 0.4305, 0.852, 0.4976, 0.8547, 0.4934, 0.9131, 0.4263, 0.9105, 0.4263, 0.9105, 0.4934, 0.9131, 0.4976, 0.9622, 0.4305, 0.9595, 0.8277, 0.2614, 0.8277, 0.3296, 0.7682, 0.3296, 0.7682, 0.2614, 0.4124, 0.8688, 0.3441, 0.8688, 0.3446, 0.827, 0.4129, 0.827, 0.4129, 0.827, 0.3446, 0.827, 0.3446, 0.7675, 0.4129, 0.7675, 0.4129, 0.7675, 0.3446, 0.7675, 0.3441, 0.7252, 0.4124, 0.7252, 0.722, 0.7334, 0.6625, 0.7334, 0.6204, 0.6913, 0.6204, 0.6318, 0.6625, 0.5898, 0.722, 0.5898, 0.7641, 0.6318, 0.7641, 0.6913, 0.9622, 0.2417, 0.8939, 0.2417, 0.8939, 0.1933, 0.9622, 0.1933, 0.9622, 0.1933, 0.8939, 0.1933, 0.8939, 0.1346, 0.9622, 0.1346, 0.8569, 0.5189, 0.8848, 0.5154, 0.8848, 0.6721, 0.8569, 0.6756, 0.5392, 0.7539, 0.5151, 0.7298, 0.5279, 0.6991, 0.5699, 0.7411, 0.5392, 0.7879, 0.5392, 0.7539, 0.5699, 0.7411, 0.5699, 0.8006, 0.5151, 0.812, 0.5392, 0.7879, 0.5699, 0.8006, 0.5279, 0.8427, 0.4811, 0.812, 0.5151, 0.812, 0.5279, 0.8427, 0.4684, 0.8427, 0.4571, 0.7879, 0.4811, 0.812, 0.4684, 0.8427, 0.4263, 0.8006, 0.4571, 0.7539, 0.4571, 0.7879, 0.4263, 0.8006, 0.4263, 0.7411, 0.4811, 0.7298, 0.4571, 0.7539, 0.4263, 0.7411, 0.4684, 0.6991, 0.5151, 0.7298, 0.4811, 0.7298, 0.4684, 0.6991, 0.5279, 0.6991, 0.3888, 0.8782, 0.4129, 0.9022, 0.4129, 0.9363, 0.3888, 0.9603, 0.3548, 0.9603, 0.3307, 0.9363, 0.3307, 0.9022, 0.3548, 0.8782, 0.8869, 0.7427, 0.9145, 0.7427, 0.9145, 0.902, 0.8869, 0.902, 0.8473, 0.3468, 0.8813, 0.3468, 0.8813, 0.5061, 0.8473, 0.5061, 0.1793, 0.892, 0.1453, 0.892, 0.1453, 0.7327, 0.1793, 0.7327, 0.8234, 0.5178, 0.8569, 0.5189, 0.8569, 0.6756, 0.8234, 0.6745, 0.9145, 0.7427, 0.9481, 0.7427, 0.9481, 0.902, 0.9145, 0.902, 0.8813, 0.3468, 0.9055, 0.3466, 0.9055, 0.5058, 0.8813, 0.5061, 0.8234, 0.3465, 0.8473, 0.3468, 0.8473, 0.5061, 0.8234, 0.5058, 0.07723, 0.8053, 0.09109, 0.7627, 0.1221, 0.8053, 0.8042, 0.0395, 0.7974, 0.004756, 0.843, 0.01439, 0.07723, 0.8053, 0.1221, 0.8053, 0.09109, 0.848, 0.07723, 0.8053, 0.09109, 0.848, 0.04095, 0.8317, 0.07723, 0.8053, 0.04095, 0.8317, 0.04095, 0.7789, 0.8042, 0.0395, 0.843, 0.01439, 0.842, 0.06417, 0.3074, 0.7897, 0.3348, 0.821, 0.2894, 0.8326, 0.266, 0.7252, 0.2895, 0.7491, 0.2371, 0.7503, 0.8346, 0.8554, 0.7923, 0.8371, 0.8339, 0.8101, 0.8415, 0.1346, 0.8841, 0.1534, 0.8425, 0.1764, 0.8042, 0.0395, 0.842, 0.06417, 0.7957, 0.08529, 0.3074, 0.7897, 0.2894, 0.8326, 0.2614, 0.7882, 0.7639, 0.8116, 0.7687, 0.7697, 0.7924, 0.7844, 0.8346, 0.8554, 0.8339, 0.8101, 0.8774, 0.8371, 0.8415, 0.1346, 0.8425, 0.1764, 0.7989, 0.1534, 0.6278, 0.7699, 0.6651, 0.7427, 0.6546, 0.7863, 0.2183, 0.7917, 0.2371, 0.8338, 0.1976, 0.8241, 0.7219, 0.8804, 0.6757, 0.8804, 0.7099, 0.8513, 0.8423, 0.2228, 0.8675, 0.252, 0.8148, 0.252, 0.7682, 0.1838, 0.7993, 0.2053, 0.7713, 0.2291, 0.7033, 0.7662, 0.7375, 0.8064, 0.6928, 0.8098, 0.7033, 0.7662, 0.748, 0.7628, 0.7375, 0.8064, 0.7993, 0.2053, 0.8423, 0.2228, 0.8148, 0.252, 0.7375, 0.8064, 0.7099, 0.8513, 0.6928, 0.8098, 0.7375, 0.8064, 0.7546, 0.8478, 0.7099, 0.8513, 0.8775, 0.7844, 0.8348, 0.7658, 0.8629, 0.7427, 0.7099, 0.8513, 0.6586, 0.8389, 0.6928, 0.8098, 0.7099, 0.8513, 0.6757, 0.8804, 0.6586, 0.8389, 0.6757, 0.8804, 0.6347, 0.8593, 0.6586, 0.8389, 0.6586, 0.8389, 0.6546, 0.7863, 0.6928, 0.8098, 0.6586, 0.8389, 0.6204, 0.8154, 0.6546, 0.7863, 0.2371, 0.8338, 0.266, 0.8674, 0.2256, 0.8685, 0.6546, 0.7863, 0.7033, 0.7662, 0.6928, 0.8098, 0.6546, 0.7863, 0.6651, 0.7427, 0.7033, 0.7662, 0.8395, 0.1146, 0.8787, 0.08935, 0.8829, 0.1253, 0.7989, 0.1534, 0.7993, 0.2053, 0.7682, 0.1838, 0.7989, 0.1534, 0.8425, 0.1764, 0.7993, 0.2053, 0.8425, 0.1764, 0.8423, 0.2228, 0.7993, 0.2053, 0.8846, 0.2053, 0.8675, 0.252, 0.8423, 0.2228, 0.8774, 0.8371, 0.8339, 0.8101, 0.8775, 0.7844, 0.8339, 0.8101, 0.8348, 0.7658, 0.8775, 0.7844, 0.7924, 0.7844, 0.8103, 0.7427, 0.8348, 0.7658, 0.7924, 0.7844, 0.7687, 0.7697, 0.8103, 0.7427, 0.2371, 0.7503, 0.2183, 0.7917, 0.1976, 0.7724, 0.2614, 0.7882, 0.2371, 0.8338, 0.2183, 0.7917, 0.2614, 0.7882, 0.2894, 0.8326, 0.2371, 0.8338, 0.2894, 0.8326, 0.266, 0.8674, 0.2371, 0.8338, 0.7957, 0.08529, 0.8395, 0.1146, 0.8, 0.1253, 0.7957, 0.08529, 0.842, 0.06417, 0.8395, 0.1146, 0.842, 0.06417, 0.8787, 0.08935, 0.8395, 0.1146, 0.8425, 0.1764, 0.8846, 0.2053, 0.8423, 0.2228, 0.8425, 0.1764, 0.8841, 0.1534, 0.8846, 0.2053, 0.8626, 0.8807, 0.8346, 0.8554, 0.8774, 0.8371, 0.8339, 0.8101, 0.7924, 0.7844, 0.8348, 0.7658, 0.8339, 0.8101, 0.7923, 0.8371, 0.7924, 0.7844, 0.7923, 0.8371, 0.7639, 0.8116, 0.7924, 0.7844, 0.2371, 0.7503, 0.2614, 0.7882, 0.2183, 0.7917, 0.2371, 0.7503, 0.2895, 0.7491, 0.2614, 0.7882, 0.2895, 0.7491, 0.3074, 0.7897, 0.2614, 0.7882, 0.2894, 0.8326, 0.3104, 0.8666, 0.266, 0.8674, 0.2894, 0.8326, 0.3348, 0.821, 0.3104, 0.8666, 0.7682, 0.04857, 0.8042, 0.0395, 0.7957, 0.08529, 0.842, 0.06417, 0.8869, 0.0437, 0.8787, 0.08935, 0.842, 0.06417, 0.843, 0.01439, 0.8869, 0.0437, 0.843, 0.01439, 0.8805, 0.004669, 0.8869, 0.0437, 0.04095, 0.7789, 0.004669, 0.8053, 0.01551, 0.7605, 0.04095, 0.7789, 0.04095, 0.8317, 0.004669, 0.8053, 0.04095, 0.8317, 0.01551, 0.8502, 0.004669, 0.8053, 0.81, 0.8807, 0.7923, 0.8371, 0.8346, 0.8554, 0.04095, 0.8317, 0.09109, 0.848, 0.05481, 0.8743, 0.09109, 0.848, 0.1008, 0.8779, 0.05481, 0.8743, 0.09109, 0.848, 0.1359, 0.848, 0.1008, 0.8779, 0.09109, 0.848, 0.1221, 0.8053, 0.1359, 0.848, 0.3348, 0.7693, 0.3074, 0.7897, 0.2895, 0.7491, 0.05481, 0.7363, 0.04095, 0.7789, 0.01551, 0.7605, 0.05481, 0.7363, 0.09109, 0.7627, 0.04095, 0.7789, 0.09109, 0.7627, 0.07723, 0.8053, 0.04095, 0.7789, 0.3348, 0.7693, 0.3348, 0.821, 0.3074, 0.7897, 0.1221, 0.8053, 0.09109, 0.7627, 0.1359, 0.7627, 0.09109, 0.7627, 0.1008, 0.7327, 0.1359, 0.7627, 0.2663, 0.9108, 0.2515, 0.896, 0.259, 0.8779, 0.2844, 0.9033, 0.7943, 0.7308, 0.7734, 0.7308, 0.7734, 0.5898, 0.7943, 0.5898, 0.2158, 0.9108, 0.2158, 0.9317, 0.1976, 0.9392, 0.1976, 0.9033, 0.9618, 0.4876, 0.9448, 0.4876, 0.9448, 0.3465, 0.9618, 0.3465, 0.2515, 0.896, 0.2306, 0.896, 0.223, 0.8779, 0.259, 0.8779, 0.9243, 0.5154, 0.9449, 0.5161, 0.9449, 0.6549, 0.9243, 0.6542, 0.2158, 0.9317, 0.2306, 0.9465, 0.223, 0.9646, 0.1976, 0.9392, 0.9189, 0.004669, 0.9189, 0.04013, 0.8962, 0.04013, 0.8962, 0.004669, 0.915, 0.5154, 0.915, 0.6565, 0.8941, 0.6565, 0.8941, 0.5154, 0.8933, 0.3029, 0.8785, 0.3176, 0.8576, 0.3176, 0.8428, 0.3029, 0.8428, 0.282, 0.8576, 0.2672, 0.8785, 0.2672, 0.8933, 0.282, 0.9148, 0.4853, 0.9148, 0.3465, 0.9354, 0.3472, 0.9354, 0.486, 0.603, 0.852, 0.6097, 0.852, 0.6097, 0.9931, 0.603, 0.9931, 0.8294, 0.7308, 0.8212, 0.7308, 0.8212, 0.7099, 0.8294, 0.7099, 0.9715, 0.1346, 0.9797, 0.1346, 0.9797, 0.2757, 0.9715, 0.2757, 0.8933, 0.3029, 0.8991, 0.3087, 0.8843, 0.3234, 0.8785, 0.3176, 0.6002, 0.6991, 0.6002, 0.8401, 0.5793, 0.8401, 0.5793, 0.6991, 0.9831, 0.8818, 0.975, 0.8815, 0.975, 0.7427, 0.9831, 0.743, 0.8645, 0.7308, 0.8563, 0.7308, 0.8563, 0.7099, 0.8645, 0.7099, 0.9574, 0.7427, 0.9657, 0.7427, 0.9657, 0.8838, 0.9574, 0.8838, 0.8576, 0.3176, 0.8518, 0.3234, 0.837, 0.3087, 0.8428, 0.3029, 0.3906, 0.5674, 0.3906, 0.4263, 0.4115, 0.4263, 0.4115, 0.5674, 0.9793, 0.4876, 0.9711, 0.4876, 0.9711, 0.3465, 0.9793, 0.3465, 0.847, 0.7308, 0.8388, 0.7308, 0.8388, 0.7099, 0.847, 0.7099, 0.9953, 0.4876, 0.9886, 0.4876, 0.9886, 0.3465, 0.9953, 0.3465, 0.8428, 0.282, 0.837, 0.2761, 0.8518, 0.2614, 0.8576, 0.2672, 0.9543, 0.6565, 0.9543, 0.5154, 0.9713, 0.5154, 0.9713, 0.6565, 0.8037, 0.5898, 0.8119, 0.5898, 0.8119, 0.7308, 0.8037, 0.7308, 0.8739, 0.7099, 0.8821, 0.7099, 0.8821, 0.7308, 0.8739, 0.7308, 0.9806, 0.5154, 0.9887, 0.5157, 0.9887, 0.6545, 0.9806, 0.6542, 0.8785, 0.2672, 0.8843, 0.2614, 0.8991, 0.2761, 0.8933, 0.282, 0.2306, 0.9465, 0.2515, 0.9465, 0.259, 0.9646, 0.223, 0.9646, 0.2306, 0.896, 0.2158, 0.9108, 0.1976, 0.9033, 0.223, 0.8779, 0.2663, 0.9317, 0.2663, 0.9108, 0.2844, 0.9033, 0.2844, 0.9392, 0.2515, 0.9465, 0.2663, 0.9317, 0.2844, 0.9392, 0.259, 0.9646, 0.5323, 0.9388, 0.5069, 0.9134, 0.5069, 0.8775, 0.5323, 0.852, 0.5683, 0.852, 0.5937, 0.8775, 0.5937, 0.9134, 0.5683, 0.9388, 0.3909, 0.6635, 0.3906, 0.6379, 0.4133, 0.6379, 0.4136, 0.6635, 0.3906, 0.602, 0.3909, 0.5767, 0.4136, 0.5767, 0.4133, 0.602, 0.8966, 0.7308, 0.8941, 0.7011, 0.9165, 0.702, 0.919, 0.7316, 0.9189, 0.04013, 0.9189, 0.06937, 0.8962, 0.06937, 0.8962, 0.04013, 0.3906, 0.6379, 0.3906, 0.602, 0.4133, 0.602, 0.4133, 0.6379, 0.4133, 0.6728, 0.4133, 0.7087, 0.3906, 0.7087, 0.3906, 0.6728, 0.8941, 0.7011, 0.8966, 0.6658, 0.919, 0.6667, 0.9165, 0.702, 0.2663, 0.9108, 0.2663, 0.9317, 0.2515, 0.9465, 0.2306, 0.9465, 0.2158, 0.9317, 0.2158, 0.9108, 0.2306, 0.896, 0.2515, 0.896])
me_cylinder.materials.append(mat_turretbodymat)
me_cylinder.use_remesh_fix_poles = True
me_cylinder.use_remesh_preserve_attributes = False
me_cylinder.update()
me_cylinder.normals_split_custom_set([tuple(v) for v in zip(*[iter([0.1098, -0.8264, 0.5522, 0.1098, -0.8264, 0.5522, 0.1098, -0.8264, 0.5522, 0.1098, -0.8264, 0.5522, 0.1632, -0.5481, 0.8203, 0.1632, -0.5481, 0.8203, 0.1632, -0.5481, 0.8203, 0.1632, -0.5481, 0.8203, 0.03878, -0.98, 0.1949, 0.03878, -0.98, 0.1949, 0.03878, -0.98, 0.1949, 0.4647, -0.5481, 0.6954, 0.4647, -0.5481, 0.6954, 0.4647, -0.5481, 0.6954, 0.4647, -0.5481, 0.6954, 0.1104, -0.98, 0.1653, 0.1104, -0.98, 0.1653, 0.1104, -0.98, 0.1653, -0.8315, 0.0, 0.5556, -0.8315, 0.0, 0.5556, -0.8315, 0.0, 0.5556, -0.8315, 0.0, 0.5556, 0.3128, -0.8264, 0.4681, 0.3128, -0.8264, 0.4681, 0.3128, -0.8264, 0.4681, 0.3128, -0.8264, 0.4681, 0.6954, -0.5481, 0.4647, 0.6954, -0.5481, 0.4647, 0.6954, -0.5481, 0.4647, 0.6954, -0.5481, 0.4647, 0.1653, -0.98, 0.1104, 0.1653, -0.98, 0.1104, 0.1653, -0.98, 0.1104, -0.5556, -2.61e-07, 0.8315, -0.5556, -2.61e-07, 0.8315, -0.5556, -2.61e-07, 0.8315, -0.5556, -2.61e-07, 0.8315, 0.4681, -0.8264, 0.3128, 0.4681, -0.8264, 0.3128, 0.4681, -0.8264, 0.3128, 0.4681, -0.8264, 0.3128, 0.1951, 0.0, 0.9808, 0.1951, 0.0, 0.9808, 0.1951, 0.0, 0.9808, 0.1951, 0.0, 0.9808, 0.5522, -0.8264, 0.1098, 0.5522, -0.8264, 0.1098, 0.5522, -0.8264, 0.1098, 0.5522, -0.8264, 0.1098, 0.8203, -0.5481, 0.1632, 0.8203, -0.5481, 0.1632, 0.8203, -0.5481, 0.1632, 0.8203, -0.5481, 0.1632, 0.1949, -0.98, 0.03878, 0.1949, -0.98, 0.03878, 0.1949, -0.98, 0.03878, -0.1951, 0.0, -0.9808, -0.1951, 0.0, -0.9808, -0.1951, 0.0, -0.9808, -0.1951, 0.0, -0.9808, 0.5522, -0.8264, -0.1098, 0.5522, -0.8264, -0.1098, 0.5522, -0.8264, -0.1098, 0.5522, -0.8264, -0.1098, 0.8203, -0.5481, -0.1632, 0.8203, -0.5481, -0.1632, 0.8203, -0.5481, -0.1632, 0.8203, -0.5481, -0.1632, 0.1949, -0.98, -0.03878, 0.1949, -0.98, -0.03878, 0.1949, -0.98, -0.03878, 0.6954, -0.5481, -0.4647, 0.6954, -0.5481, -0.4647, 0.6954, -0.5481, -0.4647, 0.6954, -0.5481, -0.4647, 0.1653, -0.98, -0.1104, 0.1653, -0.98, -0.1104, 0.1653, -0.98, -0.1104, 0.5556, 0.0, 0.8315, 0.5556, 0.0, 0.8315, 0.5556, 0.0, 0.8315, 0.5556, 0.0, 0.8315, 0.4681, -0.8264, -0.3128, 0.4681, -0.8264, -0.3128, 0.4681, -0.8264, -0.3128, 0.4681, -0.8264, -0.3128, 0.4647, -0.5481, -0.6954, 0.4647, -0.5481, -0.6954, 0.4647, -0.5481, -0.6954, 0.4647, -0.5481, -0.6954, 0.1104, -0.98, -0.1653, 0.1104, -0.98, -0.1653, 0.1104, -0.98, -0.1653, 0.8315, 0.0, 0.5556, 0.8315, 0.0, 0.5556, 0.8315, 0.0, 0.5556, 0.8315, 0.0, 0.5556, 0.3128, -0.8264, -0.4681, 0.3128, -0.8264, -0.4681, 0.3128, -0.8264, -0.4681, 0.3128, -0.8264, -0.4681, 0.9808, 0.0, 0.1951, 0.9808, 0.0, 0.1951, 0.9808, 0.0, 0.1951, 0.9808, 0.0, 0.1951, 0.1098, -0.8264, -0.5522, 0.1098, -0.8264, -0.5522, 0.1098, -0.8264, -0.5522, 0.1098, -0.8264, -0.5522, 0.1632, -0.5481, -0.8203, 0.1632, -0.5481, -0.8203, 0.1632, -0.5481, -0.8203, 0.1632, -0.5481, -0.8203, 0.03878, -0.98, -0.1949, 0.03878, -0.98, -0.1949, 0.03878, -0.98, -0.1949, -0.1098, -0.8264, -0.5522, -0.1098, -0.8264, -0.5522, -0.1098, -0.8264, -0.5522, -0.1098, -0.8264, -0.5522, -0.1632, -0.5481, -0.8203, -0.1632, -0.5481, -0.8203, -0.1632, -0.5481, -0.8203, -0.1632, -0.5481, -0.8203, -0.03878, -0.98, -0.1949, -0.03878, -0.98, -0.1949, -0.03878, -0.98, -0.1949, 0.9808, 0.0, -0.1951, 0.9808, 0.0, -0.1951, 0.9808, 0.0, -0.1951, 0.9808, 0.0, -0.1951, -0.4647, -0.5481, -0.6954, -0.4647, -0.5481, -0.6954, -0.4647, -0.5481, -0.6954, -0.4647, -0.5481, -0.6954, -0.1104, -0.98, -0.1653, -0.1104, -0.98, -0.1653, -0.1104, -0.98, -0.1653, 0.1951, 0.0, -0.9808, 0.1951, 0.0, -0.9808, 0.1951, 0.0, -0.9808, 0.1951, 0.0, -0.9808, -0.3128, -0.8264, -0.4681, -0.3128, -0.8264, -0.4681, -0.3128, -0.8264, -0.4681, -0.3128, -0.8264, -0.4681, -0.1653, -0.98, -0.1104, -0.1653, -0.98, -0.1104, -0.1653, -0.98, -0.1104, -0.8315, 1.044e-07, -0.5556, -0.8315, 1.044e-07, -0.5556, -0.8315, 1.044e-07, -0.5556, -0.8315, 1.044e-07, -0.5556, -0.4681, -0.8264, -0.3128, -0.4681, -0.8264, -0.3128, -0.4681, -0.8264, -0.3128, -0.4681, -0.8264, -0.3128, -0.6954, -0.5481, -0.4647, -0.6954, -0.5481, -0.4647, -0.6954, -0.5481, -0.4647, -0.6954, -0.5481, -0.4647, 0.8315, 0.0, -0.5556, 0.8315, 0.0, -0.5556, 0.8315, 0.0, -0.5556, 0.8315, 0.0, -0.5556, -0.5522, -0.8264, -0.1098, -0.5522, -0.8264, -0.1098, -0.5522, -0.8264, -0.1098, -0.5522, -0.8264, -0.1098, -0.8203, -0.5481, -0.1632, -0.8203, -0.5481, -0.1632, -0.8203, -0.5481, -0.1632, -0.8203, -0.5481, -0.1632, -0.1949, -0.98, -0.03878, -0.1949, -0.98, -0.03878, -0.1949, -0.98, -0.03878, -0.8203, -0.5481, 0.1632, -0.8203, -0.5481, 0.1632, -0.8203, -0.5481, 0.1632, -0.8203, -0.5481, 0.1632, -0.1949, -0.98, 0.03878, -0.1949, -0.98, 0.03878, -0.1949, -0.98, 0.03878, -0.5556, 0.0, -0.8315, -0.5556, 0.0, -0.8315, -0.5556, 0.0, -0.8315, -0.5556, 0.0, -0.8315, -0.5522, -0.8264, 0.1098, -0.5522, -0.8264, 0.1098, -0.5522, -0.8264, 0.1098, -0.5522, -0.8264, 0.1098, -0.6954, -0.5481, 0.4647, -0.6954, -0.5481, 0.4647, -0.6954, -0.5481, 0.4647, -0.6954, -0.5481, 0.4647, -0.1653, -0.98, 0.1104, -0.1653, -0.98, 0.1104, -0.1653, -0.98, 0.1104, -0.1951, -2.676e-07, 0.9808, -0.1951, -2.676e-07, 0.9808, -0.1951, -2.676e-07, 0.9808, -0.1951, -2.676e-07, 0.9808, -0.4681, -0.8264, 0.3128, -0.4681, -0.8264, 0.3128, -0.4681, -0.8264, 0.3128, -0.4681, -0.8264, 0.3128, 0.5556, 0.0, -0.8315, 0.5556, 0.0, -0.8315, 0.5556, 0.0, -0.8315, 0.5556, 0.0, -0.8315, -0.3128, -0.8264, 0.4681, -0.3128, -0.8264, 0.4681, -0.3128, -0.8264, 0.4681, -0.3128, -0.8264, 0.4681, -0.4647, -0.5481, 0.6954, -0.4647, -0.5481, 0.6954, -0.4647, -0.5481, 0.6954, -0.4647, -0.5481, 0.6954, -0.1104, -0.98, 0.1653, -0.1104, -0.98, 0.1653, -0.1104, -0.98, 0.1653, -0.9808, -2.088e-07, -0.1951, -0.9808, -2.088e-07, -0.1951, -0.9808, -2.088e-07, -0.1951, -0.9808, -2.088e-07, -0.1951, -0.1098, -0.8264, 0.5522, -0.1098, -0.8264, 0.5522, -0.1098, -0.8264, 0.5522, -0.1098, -0.8264, 0.5522, -0.1632, -0.5481, 0.8203, -0.1632, -0.5481, 0.8203, -0.1632, -0.5481, 0.8203, -0.1632, -0.5481, 0.8203, -0.03878, -0.98, 0.1949, -0.03878, -0.98, 0.1949, -0.03878, -0.98, 0.1949, -0.9808, 0.0, 0.1951, -0.9808, 0.0, 0.1951, -0.9808, 0.0, 0.1951, -0.9808, 0.0, 0.1951, 0.3228, 0.9216, 0.2157, 0.3228, 0.9216, 0.2157, 0.3228, 0.9216, 0.2157, 0.3228, 0.9216, 0.2157, 2.649e-08, 1.0, 1.802e-08, 2.649e-08, 1.0, 1.802e-08, 2.649e-08, 1.0, 1.802e-08, 2.649e-08, 1.0, 1.802e-08, 2.649e-08, 1.0, 1.802e-08, 2.649e-08, 1.0, 1.802e-08, 2.649e-08, 1.0, 1.802e-08, 2.649e-08, 1.0, 1.802e-08, 2.649e-08, 1.0, 1.802e-08, 2.649e-08, 1.0, 1.802e-08, 2.649e-08, 1.0, 1.802e-08, 2.649e-08, 1.0, 1.802e-08, 2.649e-08, 1.0, 1.802e-08, 2.649e-08, 1.0, 1.802e-08, 2.649e-08, 1.0, 1.802e-08, 2.649e-08, 1.0, 1.802e-08, -0.07573, 0.9216, 0.3807, -0.07573, 0.9216, 0.3807, -0.07573, 0.9216, 0.3807, -0.07573, 0.9216, 0.3807, 0.3807, 0.9216, -0.07573, 0.3807, 0.9216, -0.07573, 0.3807, 0.9216, -0.07573, 0.3807, 0.9216, -0.07573, 0.2157, 0.9216, -0.3228, 0.2157, 0.9216, -0.3228, 0.2157, 0.9216, -0.3228, 0.2157, 0.9216, -0.3228, -0.07573, 0.9216, -0.3807, -0.07573, 0.9216, -0.3807, -0.07573, 0.9216, -0.3807, -0.07573, 0.9216, -0.3807, 0.3807, 0.9216, 0.07573, 0.3807, 0.9216, 0.07573, 0.3807, 0.9216, 0.07573, 0.3807, 0.9216, 0.07573, -0.3228, 0.9216, -0.2157, -0.3228, 0.9216, -0.2157, -0.3228, 0.9216, -0.2157, -0.3228, 0.9216, -0.2157, 0.3228, 0.9216, -0.2157, 0.3228, 0.9216, -0.2157, 0.3228, 0.9216, -0.2157, 0.3228, 0.9216, -0.2157, 0.2157, 0.9216, 0.3228, 0.2157, 0.9216, 0.3228, 0.2157, 0.9216, 0.3228, 0.2157, 0.9216, 0.3228, -0.3807, 0.9216, 0.07573, -0.3807, 0.9216, 0.07573, -0.3807, 0.9216, 0.07573, -0.3807, 0.9216, 0.07573, 0.07573, 0.9216, -0.3807, 0.07573, 0.9216, -0.3807, 0.07573, 0.9216, -0.3807, 0.07573, 0.9216, -0.3807, -0.2157, 0.9216, 0.3228, -0.2157, 0.9216, 0.3228, -0.2157, 0.9216, 0.3228, -0.2157, 0.9216, 0.3228, -0.2157, 0.9216, -0.3228, -0.2157, 0.9216, -0.3228, -0.2157, 0.9216, -0.3228, -0.2157, 0.9216, -0.3228, -0.3228, 0.9216, 0.2157, -0.3228, 0.9216, 0.2157, -0.3228, 0.9216, 0.2157, -0.3228, 0.9216, 0.2157, 0.07573, 0.9216, 0.3807, 0.07573, 0.9216, 0.3807, 0.07573, 0.9216, 0.3807, 0.07573, 0.9216, 0.3807, -0.3807, 0.9216, -0.07573, -0.3807, 0.9216, -0.07573, -0.3807, 0.9216, -0.07573, -0.3807, 0.9216, -0.07573, -0.6889, 0.7118, -0.137, -0.6889, 0.7118, -0.137, -0.6889, 0.7118, -0.137, -0.6889, 0.7118, -0.137, 0.137, 0.7118, 0.6889, 0.137, 0.7118, 0.6889, 0.137, 0.7118, 0.6889, 0.137, 0.7118, 0.6889, -0.584, 0.7118, 0.3902, -0.584, 0.7118, 0.3902, -0.584, 0.7118, 0.3902, -0.584, 0.7118, 0.3902, -0.3902, 0.7118, -0.584, -0.3902, 0.7118, -0.584, -0.3902, 0.7118, -0.584, -0.3902, 0.7118, -0.584, -0.3902, 0.7118, 0.584, -0.3902, 0.7118, 0.584, -0.3902, 0.7118, 0.584, -0.3902, 0.7118, 0.584, 0.137, 0.7118, -0.6889, 0.137, 0.7118, -0.6889, 0.137, 0.7118, -0.6889, 0.137, 0.7118, -0.6889, -0.6889, 0.7118, 0.137, -0.6889, 0.7118, 0.137, -0.6889, 0.7118, 0.137, -0.6889, 0.7118, 0.137, 0.3902, 0.7118, 0.584, 0.3902, 0.7118, 0.584, 0.3902, 0.7118, 0.584, 0.3902, 0.7118, 0.584, 0.584, 0.7118, -0.3902, 0.584, 0.7118, -0.3902, 0.584, 0.7118, -0.3902, 0.584, 0.7118, -0.3902, -0.584, 0.7118, -0.3902, -0.584, 0.7118, -0.3902, -0.584, 0.7118, -0.3902, -0.584, 0.7118, -0.3902, 0.6889, 0.7118, 0.137, 0.6889, 0.7118, 0.137, 0.6889, 0.7118, 0.137, 0.6889, 0.7118, 0.137, -0.137, 0.7118, -0.6889, -0.137, 0.7118, -0.6889, -0.137, 0.7118, -0.6889, -0.137, 0.7118, -0.6889, 0.3902, 0.7118, -0.584, 0.3902, 0.7118, -0.584, 0.3902, 0.7118, -0.584, 0.3902, 0.7118, -0.584, 0.6889, 0.7118, -0.137, 0.6889, 0.7118, -0.137, 0.6889, 0.7118, -0.137, 0.6889, 0.7118, -0.137, -0.137, 0.7118, 0.6889, -0.137, 0.7118, 0.6889, -0.137, 0.7118, 0.6889, -0.137, 0.7118, 0.6889, 0.584, 0.7118, 0.3902, 0.584, 0.7118, 0.3902, 0.584, 0.7118, 0.3902, 0.584, 0.7118, 0.3902, 0.3827, 0.0, 0.9239, 0.3827, 0.0, 0.9239, 0.3827, 0.0, 0.9239, 0.3827, 0.0, 0.9239, 0.9239, 5.509e-08, 0.3827, 0.9239, 5.509e-08, 0.3827, 0.9239, 5.509e-08, 0.3827, 0.9239, 5.509e-08, 0.3827, 0.9239, -8.676e-08, -0.3827, 0.9239, -8.676e-08, -0.3827, 0.9239, -8.676e-08, -0.3827, 0.9239, -8.676e-08, -0.3827, 0.3827, 2.506e-14, -0.9239, 0.3827, 2.506e-14, -0.9239, 0.3827, 2.506e-14, -0.9239, 0.3827, 2.506e-14, -0.9239, -0.3827, 1.592e-07, -0.9239, -0.3827, 1.592e-07, -0.9239, -0.3827, 1.592e-07, -0.9239, -0.3827, 1.592e-07, -0.9239, -0.9239, -5.509e-08, -0.3827, -0.9239, -5.509e-08, -0.3827, -0.9239, -5.509e-08, -0.3827, -0.9239, -5.509e-08, -0.3827, 3.405e-08, -1.0, -5.501e-08, 3.405e-08, -1.0, -5.501e-08, 3.405e-08, -1.0, -5.501e-08, 3.405e-08, -1.0, -5.501e-08, 3.405e-08, -1.0, -5.501e-08, 3.405e-08, -1.0, -5.501e-08, 3.405e-08, -1.0, -5.501e-08, 3.405e-08, -1.0, -5.501e-08, -0.9239, 5.789e-08, 0.3827, -0.9239, 5.789e-08, 0.3827, -0.9239, 5.789e-08, 0.3827, -0.9239, 5.789e-08, 0.3827, -0.3827, 0.0, 0.9239, -0.3827, 0.0, 0.9239, -0.3827, 0.0, 0.9239, -0.3827, 0.0, 0.9239, 0.9239, 4.339e-08, 0.3827, 0.9239, 4.339e-08, 0.3827, 0.9239, 4.339e-08, 0.3827, 0.9239, 4.339e-08, 0.3827, 0.0, 1.0, 0.0, 0.0, 1.0, 0.0, 0.0, 1.0, 0.0, 0.0, 1.0, 0.0, 0.0, 1.0, 8.173e-08, 0.0, 1.0, 0.0, 0.0, 1.0, 0.0, 0.0, 1.0, 8.173e-08, -2.411e-07, 1.0, 8.173e-08, 0.0, 1.0, 8.173e-08, 0.0, 1.0, 8.173e-08, -2.411e-07, 1.0, 8.173e-08, -1.205e-07, 1.0, 0.0, -2.411e-07, 1.0, 8.173e-08, -2.411e-07, 1.0, 8.173e-08, -1.205e-07, 1.0, 0.0, 3.871e-08, 1.0, -8.173e-08, -1.205e-07, 1.0, 0.0, -1.205e-07, 1.0, 0.0, 3.871e-08, 1.0, -8.173e-08, -8.182e-08, 1.0, -8.173e-08, 3.871e-08, 1.0, -8.173e-08, 3.871e-08, 1.0, -8.173e-08, -8.182e-08, 1.0, -8.173e-08, 0.0, 1.0, 0.0, -8.182e-08, 1.0, -8.173e-08, -8.182e-08, 1.0, -8.173e-08, 0.0, 1.0, 0.0, 0.0, 1.0, 0.0, 0.0, 1.0, 0.0, 0.0, 1.0, 0.0, 0.0, 1.0, 0.0, 2.507e-15, 1.0, -4.994e-08, 2.507e-15, 1.0, -4.994e-08, 2.507e-15, 1.0, -4.994e-08, 2.507e-15, 1.0, -4.994e-08, 2.507e-15, 1.0, -4.994e-08, 2.507e-15, 1.0, -4.994e-08, 2.507e-15, 1.0, -4.994e-08, 2.507e-15, 1.0, -4.994e-08, -0.9239, 4.339e-08, 0.3827, -0.9239, 4.339e-08, 0.3827, -0.9239, 4.339e-08, 0.3827, -0.9239, 4.339e-08, 0.3827, -0.3827, -1.003e-07, -0.9239, -0.3827, -1.003e-07, -0.9239, -0.3827, -1.003e-07, -0.9239, -0.3827, -1.003e-07, -0.9239, 0.9239, -2.169e-08, -0.3827, 0.9239, -2.169e-08, -0.3827, 0.9239, -2.169e-08, -0.3827, 0.9239, -2.169e-08, -0.3827, 0.3827, 5.423e-08, 0.9239, 0.3827, 5.423e-08, 0.9239, 0.3827, 5.423e-08, 0.9239, 0.3827, 5.423e-08, 0.9239, -0.3827, 5.694e-08, 0.9239, -0.3827, 5.694e-08, 0.9239, -0.3827, 5.694e-08, 0.9239, -0.3827, 5.694e-08, 0.9239, -0.9239, -4.339e-08, -0.3827, -0.9239, -4.339e-08, -0.3827, -0.9239, -4.339e-08, -0.3827, -0.9239, -4.339e-08, -0.3827, 0.3827, -8.948e-08, -0.9239, 0.3827, -8.948e-08, -0.9239, 0.3827, -8.948e-08, -0.9239, 0.3827, -8.948e-08, -0.9239, 0.1024, 0.9435, -0.3151, 0.1024, 0.9435, -0.3151, 0.1024, 0.9435, -0.3151, 0.7002, 0.6617, -0.268, 0.7002, 0.6617, -0.268, 0.7002, 0.6617, -0.268, -0.268, 0.9435, -0.1947, -0.268, 0.9435, -0.1947, -0.268, 0.9435, -0.1947, -0.268, 0.9435, 0.1947, -0.268, 0.9435, 0.1947, -0.268, 0.9435, 0.1947, 0.1024, 0.9435, 0.3151, 0.1024, 0.9435, 0.3151, 0.1024, 0.9435, 0.3151, 0.905, 0.3304, -0.268, 0.905, 0.3304, -0.268, 0.905, 0.3304, -0.268, 0.02475, 0.3304, -0.9435, 0.02475, 0.3304, -0.9435, 0.02475, 0.3304, -0.9435, -0.8897, 0.3304, -0.3151, -0.8897, 0.3304, -0.3151, -0.8897, 0.3304, -0.3151, -0.5746, 0.3304, 0.7488, -0.5746, 0.3304, 0.7488, -0.5746, 0.3304, 0.7488, 0.5346, 0.3304, 0.7779, 0.5346, 0.3304, 0.7779, 0.5346, 0.3304, 0.7779, 0.8026, 0.1256, -0.5831, 0.8026, 0.1256, -0.5831, 0.8026, 0.1256, -0.5831, -0.3066, 0.1256, -0.9435, -0.3066, 0.1256, -0.9435, -0.3066, 0.1256, -0.9435, -0.9921, 0.1256, 0.0, -0.9921, 0.1256, 0.0, -0.9921, 0.1256, 0.0, -0.3066, 0.1256, 0.9435, -0.3066, 0.1256, 0.9435, -0.3066, 0.1256, 0.9435, 0.8026, 0.1256, 0.5831, 0.8026, 0.1256, 0.5831, 0.8026, 0.1256, 0.5831, 0.4089, -0.6617, -0.6284, 0.4089, -0.6617, -0.6284, 0.4089, -0.6617, -0.6284, -0.4713, -0.6617, -0.5831, -0.4713, -0.6617, -0.5831, -0.4713, -0.6617, -0.5831, -0.7002, -0.6617, 0.268, -0.7002, -0.6617, 0.268, -0.7002, -0.6617, 0.268, 0.03853, -0.6617, 0.7488, 0.03853, -0.6617, 0.7488, 0.03853, -0.6617, 0.7488, 0.724, -0.6617, 0.1947, 0.724, -0.6617, 0.1947, 0.724, -0.6617, 0.1947, 0.268, -0.9435, 0.1947, 0.268, -0.9435, 0.1947, 0.268, -0.9435, 0.1947, 0.4911, -0.7947, 0.3568, 0.4911, -0.7947, 0.3568, 0.4911, -0.7947, 0.3568, 0.4089, -0.6617, 0.6284, 0.4089, -0.6617, 0.6284, 0.4089, -0.6617, 0.6284, -0.1024, -0.9435, 0.3151, -0.1024, -0.9435, 0.3151, -0.1024, -0.9435, 0.3151, -0.1876, -0.7947, 0.5773, -0.1876, -0.7947, 0.5773, -0.1876, -0.7947, 0.5773, -0.4713, -0.6617, 0.5831, -0.4713, -0.6617, 0.5831, -0.4713, -0.6617, 0.5831, -0.3313, -0.9435, 0.0, -0.3313, -0.9435, 0.0, -0.3313, -0.9435, 0.0, -0.6071, -0.7947, 0.0, -0.6071, -0.7947, 0.0, -0.6071, -0.7947, 0.0, -0.7002, -0.6617, -0.268, -0.7002, -0.6617, -0.268, -0.7002, -0.6617, -0.268, -0.1024, -0.9435, -0.3151, -0.1024, -0.9435, -0.3151, -0.1024, -0.9435, -0.3151, -0.1876, -0.7947, -0.5773, -0.1876, -0.7947, -0.5773, -0.1876, -0.7947, -0.5773, 0.03853, -0.6617, -0.7488, 0.03853, -0.6617, -0.7488, 0.03853, -0.6617, -0.7488, 0.268, -0.9435, -0.1947, 0.268, -0.9435, -0.1947, 0.268, -0.9435, -0.1947, 0.4911, -0.7947, -0.3568, 0.4911, -0.7947, -0.3568, 0.4911, -0.7947, -0.3568, 0.724, -0.6617, -0.1947, 0.724, -0.6617, -0.1947, 0.724, -0.6617, -0.1947, 0.8897, -0.3304, 0.3151, 0.8897, -0.3304, 0.3151, 0.8897, -0.3304, 0.3151, 0.7947, -0.1876, 0.5773, 0.7947, -0.1876, 0.5773, 0.7947, -0.1876, 0.5773, 0.5746, -0.3304, 0.7488, 0.5746, -0.3304, 0.7488, 0.5746, -0.3304, 0.7488, -0.02475, -0.3304, 0.9435, -0.02475, -0.3304, 0.9435, -0.02475, -0.3304, 0.9435, -0.3035, -0.1876, 0.9342, -0.3035, -0.1876, 0.9342, -0.3035, -0.1876, 0.9342, -0.5346, -0.3304, 0.7779, -0.5346, -0.3304, 0.7779, -0.5346, -0.3304, 0.7779, -0.905, -0.3304, 0.268, -0.905, -0.3304, 0.268, -0.905, -0.3304, 0.268, -0.9822, -0.1876, 0.0, -0.9822, -0.1876, 0.0, -0.9822, -0.1876, 0.0, -0.905, -0.3304, -0.268, -0.905, -0.3304, -0.268, -0.905, -0.3304, -0.268, -0.5346, -0.3304, -0.7779, -0.5346, -0.3304, -0.7779, -0.5346, -0.3304, -0.7779, -0.3035, -0.1876, -0.9342, -0.3035, -0.1876, -0.9342, -0.3035, -0.1876, -0.9342, -0.02475, -0.3304, -0.9435, -0.02475, -0.3304, -0.9435, -0.02475, -0.3304, -0.9435, 0.5746, -0.3304, -0.7488, 0.5746, -0.3304, -0.7488, 0.5746, -0.3304, -0.7488, 0.7947, -0.1876, -0.5773, 0.7947, -0.1876, -0.5773, 0.7947, -0.1876, -0.5773, 0.8897, -0.3304, -0.3151, 0.8897, -0.3304, -0.3151, 0.8897, -0.3304, -0.3151, 0.3066, -0.1256, 0.9435, 0.3066, -0.1256, 0.9435, 0.3066, -0.1256, 0.9435, 0.3035, 0.1876, 0.9342, 0.3035, 0.1876, 0.9342, 0.3035, 0.1876, 0.9342, 0.02475, 0.3304, 0.9435, 0.02475, 0.3304, 0.9435, 0.02475, 0.3304, 0.9435, -0.8026, -0.1256, 0.5831, -0.8026, -0.1256, 0.5831, -0.8026, -0.1256, 0.5831, -0.7947, 0.1876, 0.5773, -0.7947, 0.1876, 0.5773, -0.7947, 0.1876, 0.5773, -0.8897, 0.3304, 0.3151, -0.8897, 0.3304, 0.3151, -0.8897, 0.3304, 0.3151, -0.8026, -0.1256, -0.5831, -0.8026, -0.1256, -0.5831, -0.8026, -0.1256, -0.5831, -0.7947, 0.1876, -0.5773, -0.7947, 0.1876, -0.5773, -0.7947, 0.1876, -0.5773, -0.5746, 0.3304, -0.7488, -0.5746, 0.3304, -0.7488, -0.5746, 0.3304, -0.7488, 0.3066, -0.1256, -0.9435, 0.3066, -0.1256, -0.9435, 0.3066, -0.1256, -0.9435, 0.3035, 0.1876, -0.9342, 0.3035, 0.1876, -0.9342, 0.3035, 0.1876, -0.9342, 0.5346, 0.3304, -0.7779, 0.5346, 0.3304, -0.7779, 0.5346, 0.3304, -0.7779, 0.9921, -0.1256, 0.0, 0.9921, -0.1256, 0.0, 0.9921, -0.1256, 0.0, 0.9822, 0.1876, 0.0, 0.9822, 0.1876, 0.0, 0.9822, 0.1876, 0.0, 0.905, 0.3304, 0.268, 0.905, 0.3304, 0.268, 0.905, 0.3304, 0.268, 0.4713, 0.6617, 0.5831, 0.4713, 0.6617, 0.5831, 0.4713, 0.6617, 0.5831, 0.1876, 0.7947, 0.5773, 0.1876, 0.7947, 0.5773, 0.1876, 0.7947, 0.5773, -0.03853, 0.6617, 0.7488, -0.03853, 0.6617, 0.7488, -0.03853, 0.6617, 0.7488, -0.4089, 0.6617, 0.6284, -0.4089, 0.6617, 0.6284, -0.4089, 0.6617, 0.6284, -0.4911, 0.7947, 0.3568, -0.4911, 0.7947, 0.3568, -0.4911, 0.7947, 0.3568, -0.724, 0.6617, 0.1947, -0.724, 0.6617, 0.1947, -0.724, 0.6617, 0.1947, -0.724, 0.6617, -0.1947, -0.724, 0.6617, -0.1947, -0.724, 0.6617, -0.1947, -0.4911, 0.7947, -0.3568, -0.4911, 0.7947, -0.3568, -0.4911, 0.7947, -0.3568, -0.4089, 0.6617, -0.6284, -0.4089, 0.6617, -0.6284, -0.4089, 0.6617, -0.6284, 0.7002, 0.6617, 0.268, 0.7002, 0.6617, 0.268, 0.7002, 0.6617, 0.268, 0.6071, 0.7947, 0.0, 0.6071, 0.7947, 0.0, 0.6071, 0.7947, 0.0, 0.3313, 0.9435, 0.0, 0.3313, 0.9435, 0.0, 0.3313, 0.9435, 0.0, -0.03853, 0.6617, -0.7488, -0.03853, 0.6617, -0.7488, -0.03853, 0.6617, -0.7488, 0.1876, 0.7947, -0.5773, 0.1876, 0.7947, -0.5773, 0.1876, 0.7947, -0.5773, 0.4713, 0.6617, -0.5831, 0.4713, 0.6617, -0.5831, 0.4713, 0.6617, -0.5831, 0.0, 1.0, -1.822e-06, 5.602e-07, 1.0, 2.732e-06, 5.602e-07, 1.0, 2.732e-06, 0.0, 1.0, -1.822e-06, -0.3827, 0.0, -0.9239, -0.3827, 0.0, -0.9239, -0.3827, 0.0, -0.9239, -0.3827, 0.0, -0.9239, 0.0, 1.0, 3.643e-06, -1.362e-06, 1.0, 2.732e-06, -1.362e-06, 1.0, 2.732e-06, 0.0, 1.0, 3.643e-06, -0.9239, -3.986e-08, 0.3827, -0.9239, -3.986e-08, 0.3827, -0.9239, -3.986e-08, 0.3827, -0.9239, -3.986e-08, 0.3827, 5.602e-07, 1.0, 2.732e-06, 1.362e-06, 1.0, 4.554e-06, 1.362e-06, 1.0, 4.554e-06, 5.602e-07, 1.0, 2.732e-06, 0.3827, -9.966e-08, 0.9239, 0.3827, -9.966e-08, 0.9239, 0.3827, -9.966e-08, 0.9239, 0.3827, -9.966e-08, 0.9239, -1.362e-06, 1.0, 2.732e-06, -5.602e-07, 1.0, 9.108e-07, -5.602e-07, 1.0, 9.108e-07, -1.362e-06, 1.0, 2.732e-06, -0.3827, 2.425e-06, 0.9239, -0.3827, 2.425e-06, 0.9239, -0.3827, 2.425e-06, 0.9239, -0.3827, 2.425e-06, 0.9239, 0.9239, 0.0, -0.3827, 0.9239, 0.0, -0.3827, 0.9239, 0.0, -0.3827, 0.9239, 0.0, -0.3827, 0.0, 1.0, -1.114e-06, 0.0, 1.0, -1.114e-06, 0.0, 1.0, -1.114e-06, 0.0, 1.0, -1.114e-06, 0.0, 1.0, -1.114e-06, 0.0, 1.0, -1.114e-06, 0.0, 1.0, -1.114e-06, 0.0, 1.0, -1.114e-06, 0.3827, 1.943e-07, 0.9239, 0.3827, 1.943e-07, 0.9239, 0.3827, 1.943e-07, 0.9239, 0.3827, 1.943e-07, 0.9239, -0.9239, 8.084e-08, 0.3827, -0.9239, 8.084e-08, 0.3827, -0.9239, 8.084e-08, 0.3827, -0.9239, 8.084e-08, 0.3827, 0.0, -1.0, -2.738e-06, 0.0, -1.0, -2.738e-06, 0.0, -1.0, -2.738e-06, 0.0, -1.0, -2.738e-06, 0.9239, 0.0, -0.3827, 0.9239, 0.0, -0.3827, 0.9239, 0.0, -0.3827, 0.9239, 0.0, -0.3827, 0.0, 1.0, 4.107e-06, 0.0, 1.0, 4.107e-06, 0.0, 1.0, 4.107e-06, 0.0, 1.0, 4.107e-06, 0.9239, 8.556e-08, -0.3827, 0.9239, 8.556e-08, -0.3827, 0.9239, 8.556e-08, -0.3827, 0.9239, 8.556e-08, -0.3827, 0.3827, -1.014e-07, 0.9239, 0.3827, -1.014e-07, 0.9239, 0.3827, -1.014e-07, 0.9239, 0.3827, -1.014e-07, 0.9239, 0.0, -1.0, 0.0, 0.0, -1.0, 0.0, 0.0, -1.0, 0.0, 0.0, -1.0, 0.0, -0.3827, 1.965e-07, -0.9239, -0.3827, 1.965e-07, -0.9239, -0.3827, 1.965e-07, -0.9239, -0.3827, 1.965e-07, -0.9239, -3.916e-06, 1.0, 2.738e-06, -3.916e-06, 1.0, 2.738e-06, -3.916e-06, 1.0, 2.738e-06, -3.916e-06, 1.0, 2.738e-06, -0.3827, 9.716e-08, -0.9239, -0.3827, 9.716e-08, -0.9239, -0.3827, 9.716e-08, -0.9239, -0.3827, 9.716e-08, -0.9239, 0.9239, 4.359e-08, -0.3827, 0.9239, 4.359e-08, -0.3827, 0.9239, 4.359e-08, -0.3827, 0.9239, 4.359e-08, -0.3827, 0.0, -1.0, -5.476e-06, 0.0, -1.0, -5.476e-06, 0.0, -1.0, -5.476e-06, 0.0, -1.0, -5.476e-06, -0.9239, -3.804e-08, 0.3827, -0.9239, -3.804e-08, 0.3827, -0.9239, -3.804e-08, 0.3827, -0.9239, -3.804e-08, 0.3827, 2.862e-06, 1.0, 1.164e-05, 2.862e-06, 1.0, 1.164e-05, 2.862e-06, 1.0, 1.164e-05, 2.862e-06, 1.0, 1.164e-05, -0.9239, -7.972e-08, 0.3827, -0.9239, -7.972e-08, 0.3827, -0.9239, -7.972e-08, 0.3827, -0.9239, -7.972e-08, 0.3827, -0.3827, 2.029e-07, -0.9239, -0.3827, 2.029e-07, -0.9239, -0.3827, 2.029e-07, -0.9239, -0.3827, 2.029e-07, -0.9239, 0.0, -1.0, 0.0, 0.0, -1.0, 0.0, 0.0, -1.0, 0.0, 0.0, -1.0, 0.0, 0.3827, 0.0, 0.9239, 0.3827, 0.0, 0.9239, 0.3827, 0.0, 0.9239, 0.3827, 0.0, 0.9239, 0.0, 1.0, 1.369e-06, 0.0, 1.0, 1.369e-06, 0.0, 1.0, 1.369e-06, 0.0, 1.0, 1.369e-06, -5.602e-07, 1.0, 9.108e-07, 0.0, 1.0, -1.822e-06, 0.0, 1.0, -1.822e-06, -5.602e-07, 1.0, 9.108e-07, 1.362e-06, 1.0, 4.554e-06, 0.0, 1.0, 3.643e-06, 0.0, 1.0, 3.643e-06, 1.362e-06, 1.0, 4.554e-06, 0.0, 1.0, -3.643e-06, 0.0, 1.0, -1.822e-06, 0.0, 1.0, -1.822e-06, 0.0, 1.0, -3.643e-06, 0.0, 1.0, -1.822e-06, 0.0, 1.0, -3.643e-06, 0.0, 1.0, -3.643e-06, 0.0, 1.0, -1.822e-06, 0.0, -1.0, 1.507e-07, 0.0, -1.0, 1.507e-07, 0.0, -1.0, 1.507e-07, 0.0, -1.0, 1.507e-07, 0.0, -1.0, 1.507e-07, 0.0, -1.0, 1.507e-07, 0.0, -1.0, 1.507e-07, 0.0, -1.0, 1.507e-07, -0.9239, -4.312e-07, -0.3827, -0.9239, -4.312e-07, -0.3827, -0.9239, -4.312e-07, -0.3827, -0.9239, -4.312e-07, -0.3827, 0.3827, -2.425e-06, -0.9239, 0.3827, -2.425e-06, -0.9239, 0.3827, -2.425e-06, -0.9239, 0.3827, -2.425e-06, -0.9239, 0.9239, 5.749e-07, 0.3827, 0.9239, 5.749e-07, 0.3827, 0.9239, 5.749e-07, 0.3827, 0.9239, 5.749e-07, 0.3827, -0.9239, 5.749e-07, 0.3827, -0.9239, 5.749e-07, 0.3827, -0.9239, 5.749e-07, 0.3827, -0.9239, 5.749e-07, 0.3827, -0.3827, -2.425e-06, -0.9239, -0.3827, -2.425e-06, -0.9239, -0.3827, -2.425e-06, -0.9239, -0.3827, -2.425e-06, -0.9239, 0.9239, -4.312e-07, -0.3827, 0.9239, -4.312e-07, -0.3827, 0.9239, -4.312e-07, -0.3827, 0.9239, -4.312e-07, -0.3827, 0.3827, 2.425e-06, 0.9239, 0.3827, 2.425e-06, 0.9239, 0.3827, 2.425e-06, 0.9239, 0.3827, 2.425e-06, 0.9239, 0.0, 1.0, 4.457e-07, 0.0, 1.0, 4.457e-07, 0.0, 1.0, 4.457e-07, 0.0, 1.0, 4.457e-07, 0.0, 1.0, 4.457e-07, 0.0, 1.0, 4.457e-07, 0.0, 1.0, 4.457e-07, 0.0, 1.0, 4.457e-07])] * 3)])
me_cylinder_001 = bpy.data.meshes.new('Cylinder.001')
me_cylinder_001.from_pydata([(0.0, 1.0, -1.0), (0.0, 1.0, 3.155), (0.7071, 0.7071, -1.0), (0.7071, 0.7071, 3.155), (1.0, -4.371e-08, -1.0), (1.0, -4.371e-08, 3.155), (0.7071, -0.7071, -1.0), (0.7071, -0.7071, 3.155), (-8.742e-08, -1.0, -1.0), (-8.742e-08, -1.0, 3.155), (-0.7071, -0.7071, -1.0), (-0.7071, -0.7071, 3.155), (-1.0, 1.192e-08, -1.0), (-1.0, 1.192e-08, 3.155), (-0.7071, 0.7071, -1.0), (-0.7071, 0.7071, 3.155)], [], [(0, 1, 3, 2), (2, 3, 5, 4), (4, 5, 7, 6), (6, 7, 9, 8), (8, 9, 11, 10), (10, 11, 13, 12), (3, 1, 15, 13, 11, 9, 7, 5), (12, 13, 15, 14), (14, 15, 1, 0), (0, 2, 4, 6, 8, 10, 12, 14)])
_uv = me_cylinder_001.uv_layers.new(name='UVMap')
_uv.uv.foreach_set('vector', [0.4353, 0.0, 0.4353, 0.6922, 0.3451, 0.6922, 0.3451, 0.0, 0.3451, 0.0, 0.3451, 0.6922, 0.2176, 0.6922, 0.2176, 0.0, 0.2176, 0.0, 0.2176, 0.6922, 0.1275, 0.6922, 0.1275, 0.0, 0.1275, 0.0, 0.1275, 0.6922, 8.941e-08, 0.6922, 0.0, 0.0, 0.6529, 0.0, 0.6529, 0.6922, 0.5628, 0.6922, 0.5628, 0.0, 0.5628, 0.0, 0.5628, 0.6922, 0.4353, 0.6922, 0.4353, 0.0, 0.0, 0.9098, 0.0, 0.7824, 0.09015, 0.6922, 0.2176, 0.6922, 0.3078, 0.7824, 0.3078, 0.9098, 0.2176, 1.0, 0.09015, 1.0, 0.8706, 0.0, 0.8706, 0.6922, 0.7804, 0.6922, 0.7804, 0.0, 0.7804, 0.0, 0.7804, 0.6922, 0.6529, 0.6922, 0.6529, 0.0, 0.3078, 0.9098, 0.3078, 0.7824, 0.398, 0.6922, 0.5254, 0.6922, 0.6156, 0.7824, 0.6156, 0.9098, 0.5254, 1.0, 0.398, 1.0])
me_cylinder_001.use_remesh_fix_poles = True
me_cylinder_001.use_remesh_preserve_attributes = False
me_cylinder_001.update()

# ---- objects
ob_body = bpy.data.objects.new('Body', me_cylinder)
ob_cylinder = bpy.data.objects.new('Cylinder', me_cylinder_001)

# ---- transforms, parenting, visibility, modifiers, constraints
ob_body.location = (0.0, 0.0, 0.0)
ob_body.rotation_euler = (-1.571, 0.0, 0.0)
ob_body.scale = (0.1858, 0.1858, 0.1858)
ob_body.color = (0.8, 0.8, 0.8, 1.0)
ob_cylinder.location = (0.0, 0.0, 1.63)
ob_cylinder.scale = (0.0824, 0.0824, 0.0824)

# ---- collection membership
col_collection.objects.link(ob_body)
col_collection.objects.link(ob_cylinder)

# ---- scene / render settings (as saved in the file)
scene.frame_start = 1; scene.frame_end = 250; scene.frame_set(1)
scene.render.engine = 'BLENDER_EEVEE_NEXT'
scene.cycles.sampling_pattern = 'TABULATED_SOBOL'
scene.cycles.use_light_tree = False
scene.view_settings.view_transform = 'Filmic'
bpy.context.view_layer.update()

# ---- added for rendering (the .blend has no active camera and no usable light): camera, sun
cam_auto = bpy.data.cameras.new('AutoCamera')
cam_auto.lens = 50.0
cam_auto.sensor_width = 36.0
cam_auto.clip_end = 1000.0
ob_auto_camera = bpy.data.objects.new('AutoCamera', cam_auto)
scene.collection.objects.link(ob_auto_camera)
ob_auto_camera.location = (2.59134, -3.1096, 2.93559)
ob_auto_camera.rotation_euler = (1.09748, -7.21219e-08, 0.694738)
scene.camera = ob_auto_camera
light_auto_sun = bpy.data.lights.new('AutoSun', 'SUN')
light_auto_sun.energy = 3.0
light_auto_sun.angle = 0.0523599
ob_auto_sun = bpy.data.objects.new('AutoSun', light_auto_sun)
scene.collection.objects.link(ob_auto_sun)
ob_auto_sun.rotation_euler = (0.872665, 0.174533, 0.523599)
bpy.context.view_layer.update()
